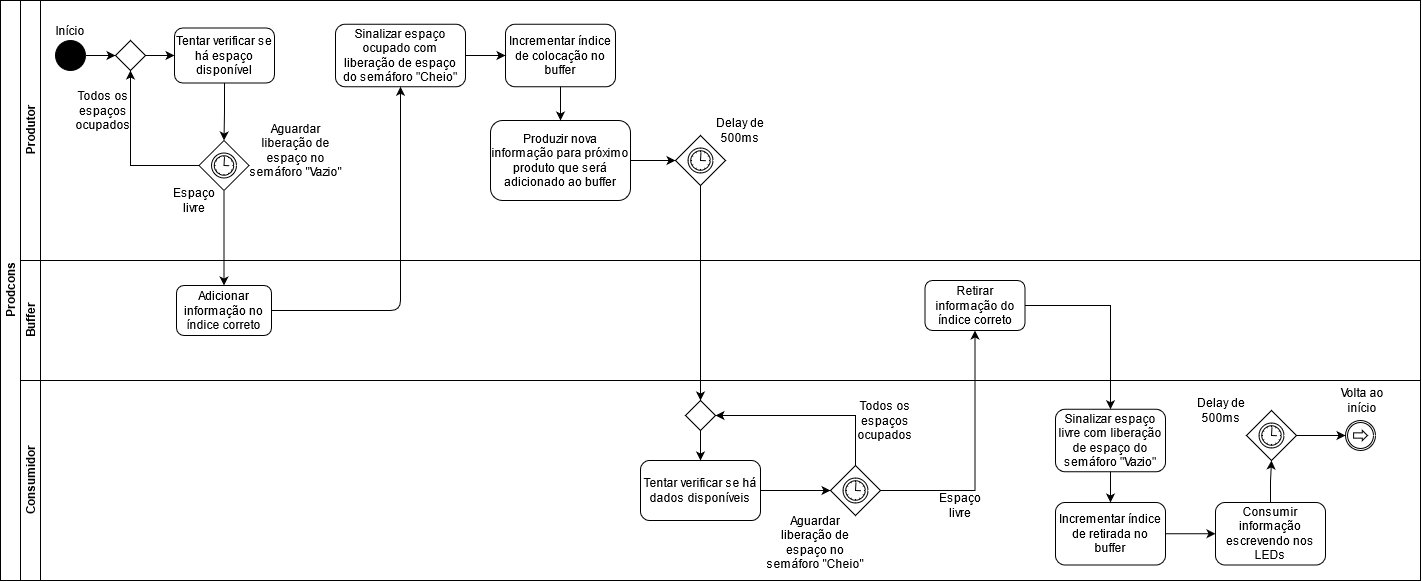

The diagram above was exported from draw.io. Its source (the exported page's mxGraphModel, read from the mxfile embedded in the PNG):
<mxGraphModel dx="1185" dy="636" grid="1" gridSize="10" guides="1" tooltips="1" connect="1" arrows="1" fold="1" page="1" pageScale="1" pageWidth="827" pageHeight="1169" math="0" shadow="0">
  <root>
    <mxCell id="0" />
    <mxCell id="1" parent="0" />
    <mxCell id="qI3yfuzQC0mi05A1G09Z-126" value="&lt;div&gt;Prodcons&lt;/div&gt;" style="swimlane;html=1;childLayout=stackLayout;resizeParent=1;resizeParentMax=0;horizontal=0;startSize=20;horizontalStack=0;fillColor=none;" vertex="1" parent="1">
      <mxGeometry width="1420" height="580" as="geometry" />
    </mxCell>
    <mxCell id="qI3yfuzQC0mi05A1G09Z-127" value="Produtor" style="swimlane;html=1;startSize=20;horizontal=0;" vertex="1" parent="qI3yfuzQC0mi05A1G09Z-126">
      <mxGeometry x="20" width="1400" height="260" as="geometry" />
    </mxCell>
    <mxCell id="qI3yfuzQC0mi05A1G09Z-130" value="" style="group" vertex="1" connectable="0" parent="qI3yfuzQC0mi05A1G09Z-127">
      <mxGeometry x="30" y="20" width="715" height="190" as="geometry" />
    </mxCell>
    <mxCell id="qI3yfuzQC0mi05A1G09Z-10" value="" style="shape=mxgraph.bpmn.shape;html=1;verticalLabelPosition=bottom;labelBackgroundColor=#ffffff;verticalAlign=top;align=center;perimeter=ellipsePerimeter;outlineConnect=0;outline=standard;symbol=general;fillColor=#000000;" vertex="1" parent="qI3yfuzQC0mi05A1G09Z-130">
      <mxGeometry x="5" y="20" width="30" height="30" as="geometry" />
    </mxCell>
    <mxCell id="qI3yfuzQC0mi05A1G09Z-11" value="Tentar verificar se há espaço disponível" style="shape=ext;rounded=1;html=1;whiteSpace=wrap;fillColor=#ffffff;" vertex="1" parent="qI3yfuzQC0mi05A1G09Z-130">
      <mxGeometry x="124" y="7.5" width="100" height="55" as="geometry" />
    </mxCell>
    <mxCell id="qI3yfuzQC0mi05A1G09Z-13" value="Sinalizar espaço ocupado com liberação de espaço do semáforo &quot;Cheio&quot;" style="shape=ext;rounded=1;html=1;whiteSpace=wrap;fillColor=#ffffff;" vertex="1" parent="qI3yfuzQC0mi05A1G09Z-130">
      <mxGeometry x="285" y="3.75" width="130" height="62.5" as="geometry" />
    </mxCell>
    <mxCell id="qI3yfuzQC0mi05A1G09Z-15" value="" style="shape=mxgraph.bpmn.shape;html=1;verticalLabelPosition=bottom;labelBackgroundColor=#ffffff;verticalAlign=top;align=center;perimeter=rhombusPerimeter;background=gateway;outlineConnect=0;outline=standard;symbol=timer;fillColor=#ffffff;" vertex="1" parent="qI3yfuzQC0mi05A1G09Z-130">
      <mxGeometry x="148.5" y="120" width="50" height="50" as="geometry" />
    </mxCell>
    <mxCell id="qI3yfuzQC0mi05A1G09Z-24" style="edgeStyle=orthogonalEdgeStyle;rounded=0;orthogonalLoop=1;jettySize=auto;html=1;exitX=0.5;exitY=1;exitDx=0;exitDy=0;entryX=0.5;entryY=0;entryDx=0;entryDy=0;" edge="1" parent="qI3yfuzQC0mi05A1G09Z-130" source="qI3yfuzQC0mi05A1G09Z-11" target="qI3yfuzQC0mi05A1G09Z-15">
      <mxGeometry relative="1" as="geometry" />
    </mxCell>
    <mxCell id="qI3yfuzQC0mi05A1G09Z-16" value="Aguardar liberação de espaço no semáforo &quot;Vazio&quot;" style="text;html=1;strokeColor=none;fillColor=none;align=center;verticalAlign=middle;whiteSpace=wrap;rounded=0;" vertex="1" parent="qI3yfuzQC0mi05A1G09Z-130">
      <mxGeometry x="194.5" y="120" width="100.5" height="20" as="geometry" />
    </mxCell>
    <mxCell id="qI3yfuzQC0mi05A1G09Z-20" value="Espaço livre" style="text;html=1;strokeColor=none;fillColor=none;align=center;verticalAlign=middle;whiteSpace=wrap;rounded=0;" vertex="1" parent="qI3yfuzQC0mi05A1G09Z-130">
      <mxGeometry x="124" y="170" width="40" height="20" as="geometry" />
    </mxCell>
    <mxCell id="qI3yfuzQC0mi05A1G09Z-22" value="" style="rhombus;whiteSpace=wrap;html=1;fillColor=#ffffff;" vertex="1" parent="qI3yfuzQC0mi05A1G09Z-130">
      <mxGeometry x="65" y="20" width="30" height="30" as="geometry" />
    </mxCell>
    <mxCell id="qI3yfuzQC0mi05A1G09Z-21" style="edgeStyle=orthogonalEdgeStyle;rounded=0;orthogonalLoop=1;jettySize=auto;html=1;exitX=1;exitY=0.5;exitDx=0;exitDy=0;entryX=0;entryY=0.5;entryDx=0;entryDy=0;startArrow=none;" edge="1" parent="qI3yfuzQC0mi05A1G09Z-130" source="qI3yfuzQC0mi05A1G09Z-22" target="qI3yfuzQC0mi05A1G09Z-11">
      <mxGeometry relative="1" as="geometry" />
    </mxCell>
    <mxCell id="qI3yfuzQC0mi05A1G09Z-18" style="edgeStyle=orthogonalEdgeStyle;rounded=0;orthogonalLoop=1;jettySize=auto;html=1;entryX=0.5;entryY=1;entryDx=0;entryDy=0;exitX=0;exitY=0.5;exitDx=0;exitDy=0;" edge="1" parent="qI3yfuzQC0mi05A1G09Z-130" source="qI3yfuzQC0mi05A1G09Z-15" target="qI3yfuzQC0mi05A1G09Z-22">
      <mxGeometry relative="1" as="geometry" />
    </mxCell>
    <mxCell id="qI3yfuzQC0mi05A1G09Z-26" value="" style="endArrow=classic;html=1;exitX=1;exitY=0.5;exitDx=0;exitDy=0;entryX=0;entryY=0.5;entryDx=0;entryDy=0;" edge="1" parent="qI3yfuzQC0mi05A1G09Z-130" source="qI3yfuzQC0mi05A1G09Z-10" target="qI3yfuzQC0mi05A1G09Z-22">
      <mxGeometry width="50" height="50" relative="1" as="geometry">
        <mxPoint x="255" y="170" as="sourcePoint" />
        <mxPoint x="305" y="120" as="targetPoint" />
      </mxGeometry>
    </mxCell>
    <mxCell id="qI3yfuzQC0mi05A1G09Z-27" value="Todos os espaços ocupados" style="text;html=1;strokeColor=none;fillColor=none;align=center;verticalAlign=middle;whiteSpace=wrap;rounded=0;" vertex="1" parent="qI3yfuzQC0mi05A1G09Z-130">
      <mxGeometry x="33" y="80" width="40" height="20" as="geometry" />
    </mxCell>
    <mxCell id="qI3yfuzQC0mi05A1G09Z-29" value="Incrementar índice de colocação no buffer" style="shape=ext;rounded=1;html=1;whiteSpace=wrap;fillColor=#ffffff;" vertex="1" parent="qI3yfuzQC0mi05A1G09Z-130">
      <mxGeometry x="455" y="3.75" width="110" height="62.5" as="geometry" />
    </mxCell>
    <mxCell id="qI3yfuzQC0mi05A1G09Z-35" style="edgeStyle=orthogonalEdgeStyle;rounded=0;orthogonalLoop=1;jettySize=auto;html=1;exitX=1;exitY=0.5;exitDx=0;exitDy=0;entryX=0;entryY=0.5;entryDx=0;entryDy=0;" edge="1" parent="qI3yfuzQC0mi05A1G09Z-130" source="qI3yfuzQC0mi05A1G09Z-13" target="qI3yfuzQC0mi05A1G09Z-29">
      <mxGeometry relative="1" as="geometry" />
    </mxCell>
    <mxCell id="qI3yfuzQC0mi05A1G09Z-33" value="Produzir nova informação para próximo produto que será adicionado ao buffer" style="shape=ext;rounded=1;html=1;whiteSpace=wrap;fillColor=#ffffff;" vertex="1" parent="qI3yfuzQC0mi05A1G09Z-130">
      <mxGeometry x="440" y="100" width="140" height="80" as="geometry" />
    </mxCell>
    <mxCell id="qI3yfuzQC0mi05A1G09Z-36" style="edgeStyle=orthogonalEdgeStyle;rounded=0;orthogonalLoop=1;jettySize=auto;html=1;exitX=0.5;exitY=1;exitDx=0;exitDy=0;entryX=0.5;entryY=0;entryDx=0;entryDy=0;" edge="1" parent="qI3yfuzQC0mi05A1G09Z-130" source="qI3yfuzQC0mi05A1G09Z-29" target="qI3yfuzQC0mi05A1G09Z-33">
      <mxGeometry relative="1" as="geometry" />
    </mxCell>
    <mxCell id="qI3yfuzQC0mi05A1G09Z-54" value="" style="shape=mxgraph.bpmn.shape;html=1;verticalLabelPosition=bottom;labelBackgroundColor=#ffffff;verticalAlign=top;align=center;perimeter=rhombusPerimeter;background=gateway;outlineConnect=0;outline=standard;symbol=timer;fillColor=#ffffff;" vertex="1" parent="qI3yfuzQC0mi05A1G09Z-130">
      <mxGeometry x="625" y="115" width="50" height="50" as="geometry" />
    </mxCell>
    <mxCell id="qI3yfuzQC0mi05A1G09Z-55" style="edgeStyle=orthogonalEdgeStyle;rounded=0;orthogonalLoop=1;jettySize=auto;html=1;exitX=1;exitY=0.5;exitDx=0;exitDy=0;entryX=0;entryY=0.5;entryDx=0;entryDy=0;" edge="1" parent="qI3yfuzQC0mi05A1G09Z-130" source="qI3yfuzQC0mi05A1G09Z-33" target="qI3yfuzQC0mi05A1G09Z-54">
      <mxGeometry relative="1" as="geometry" />
    </mxCell>
    <mxCell id="qI3yfuzQC0mi05A1G09Z-56" value="Delay de 500ms" style="text;html=1;strokeColor=none;fillColor=none;align=center;verticalAlign=middle;whiteSpace=wrap;rounded=0;" vertex="1" parent="qI3yfuzQC0mi05A1G09Z-130">
      <mxGeometry x="665" y="100" width="50" height="20" as="geometry" />
    </mxCell>
    <mxCell id="qI3yfuzQC0mi05A1G09Z-122" value="Início" style="text;html=1;strokeColor=none;fillColor=none;align=center;verticalAlign=middle;whiteSpace=wrap;rounded=0;" vertex="1" parent="qI3yfuzQC0mi05A1G09Z-130">
      <mxGeometry width="40" height="20" as="geometry" />
    </mxCell>
    <mxCell id="qI3yfuzQC0mi05A1G09Z-128" value="Buffer" style="swimlane;html=1;startSize=20;horizontal=0;" vertex="1" parent="qI3yfuzQC0mi05A1G09Z-126">
      <mxGeometry x="20" y="260" width="1400" height="120" as="geometry" />
    </mxCell>
    <mxCell id="qI3yfuzQC0mi05A1G09Z-132" value="" style="group" vertex="1" connectable="0" parent="qI3yfuzQC0mi05A1G09Z-128">
      <mxGeometry x="156" y="20" width="848.5" height="55" as="geometry" />
    </mxCell>
    <mxCell id="qI3yfuzQC0mi05A1G09Z-12" value="Adicionar informação no índice correto" style="shape=ext;rounded=1;html=1;whiteSpace=wrap;fillColor=#ffffff;" vertex="1" parent="qI3yfuzQC0mi05A1G09Z-132">
      <mxGeometry y="5" width="95" height="50" as="geometry" />
    </mxCell>
    <mxCell id="qI3yfuzQC0mi05A1G09Z-72" value="Retirar informação do índice correto" style="rounded=1;whiteSpace=wrap;html=1;fillColor=#ffffff;" vertex="1" parent="qI3yfuzQC0mi05A1G09Z-132">
      <mxGeometry x="748.5" width="100" height="50" as="geometry" />
    </mxCell>
    <mxCell id="qI3yfuzQC0mi05A1G09Z-73" style="edgeStyle=orthogonalEdgeStyle;rounded=0;orthogonalLoop=1;jettySize=auto;html=1;exitX=1;exitY=0.5;exitDx=0;exitDy=0;entryX=0.5;entryY=1;entryDx=0;entryDy=0;" edge="1" parent="qI3yfuzQC0mi05A1G09Z-126" source="qI3yfuzQC0mi05A1G09Z-59" target="qI3yfuzQC0mi05A1G09Z-72">
      <mxGeometry relative="1" as="geometry" />
    </mxCell>
    <mxCell id="qI3yfuzQC0mi05A1G09Z-76" style="edgeStyle=orthogonalEdgeStyle;rounded=0;orthogonalLoop=1;jettySize=auto;html=1;exitX=1;exitY=0.5;exitDx=0;exitDy=0;entryX=0.5;entryY=0;entryDx=0;entryDy=0;" edge="1" parent="qI3yfuzQC0mi05A1G09Z-126" source="qI3yfuzQC0mi05A1G09Z-72" target="qI3yfuzQC0mi05A1G09Z-75">
      <mxGeometry relative="1" as="geometry" />
    </mxCell>
    <mxCell id="qI3yfuzQC0mi05A1G09Z-28" value="" style="endArrow=classic;html=1;exitX=1;exitY=0.5;exitDx=0;exitDy=0;entryX=0.5;entryY=1;entryDx=0;entryDy=0;" edge="1" parent="qI3yfuzQC0mi05A1G09Z-126" source="qI3yfuzQC0mi05A1G09Z-12" target="qI3yfuzQC0mi05A1G09Z-13">
      <mxGeometry width="50" height="50" relative="1" as="geometry">
        <mxPoint x="280" y="-370" as="sourcePoint" />
        <mxPoint x="330" y="-420" as="targetPoint" />
        <Array as="points">
          <mxPoint x="400" y="310" />
        </Array>
      </mxGeometry>
    </mxCell>
    <mxCell id="qI3yfuzQC0mi05A1G09Z-19" style="edgeStyle=orthogonalEdgeStyle;rounded=0;orthogonalLoop=1;jettySize=auto;html=1;exitX=0.5;exitY=1;exitDx=0;exitDy=0;entryX=0.5;entryY=0;entryDx=0;entryDy=0;" edge="1" parent="qI3yfuzQC0mi05A1G09Z-126" source="qI3yfuzQC0mi05A1G09Z-15" target="qI3yfuzQC0mi05A1G09Z-12">
      <mxGeometry relative="1" as="geometry" />
    </mxCell>
    <mxCell id="qI3yfuzQC0mi05A1G09Z-68" style="edgeStyle=orthogonalEdgeStyle;rounded=0;orthogonalLoop=1;jettySize=auto;html=1;exitX=0.5;exitY=1;exitDx=0;exitDy=0;" edge="1" parent="qI3yfuzQC0mi05A1G09Z-126" source="qI3yfuzQC0mi05A1G09Z-54" target="qI3yfuzQC0mi05A1G09Z-67">
      <mxGeometry relative="1" as="geometry" />
    </mxCell>
    <mxCell id="qI3yfuzQC0mi05A1G09Z-129" value="Consumidor" style="swimlane;html=1;startSize=20;horizontal=0;" vertex="1" parent="qI3yfuzQC0mi05A1G09Z-126">
      <mxGeometry x="20" y="380" width="1400" height="200" as="geometry" />
    </mxCell>
    <mxCell id="qI3yfuzQC0mi05A1G09Z-131" value="" style="group" vertex="1" connectable="0" parent="qI3yfuzQC0mi05A1G09Z-129">
      <mxGeometry x="620" y="10" width="752" height="174.5" as="geometry" />
    </mxCell>
    <mxCell id="qI3yfuzQC0mi05A1G09Z-58" value="Tentar verificar se há dados disponíveis" style="rounded=1;whiteSpace=wrap;html=1;fillColor=#ffffff;" vertex="1" parent="qI3yfuzQC0mi05A1G09Z-131">
      <mxGeometry y="70" width="120" height="60" as="geometry" />
    </mxCell>
    <mxCell id="qI3yfuzQC0mi05A1G09Z-59" value="" style="shape=mxgraph.bpmn.shape;html=1;verticalLabelPosition=bottom;labelBackgroundColor=#ffffff;verticalAlign=top;align=center;perimeter=rhombusPerimeter;background=gateway;outlineConnect=0;outline=standard;symbol=timer;fillColor=#ffffff;" vertex="1" parent="qI3yfuzQC0mi05A1G09Z-131">
      <mxGeometry x="190" y="75" width="50" height="50" as="geometry" />
    </mxCell>
    <mxCell id="qI3yfuzQC0mi05A1G09Z-62" style="edgeStyle=orthogonalEdgeStyle;rounded=0;orthogonalLoop=1;jettySize=auto;html=1;exitX=1;exitY=0.5;exitDx=0;exitDy=0;entryX=0;entryY=0.5;entryDx=0;entryDy=0;" edge="1" parent="qI3yfuzQC0mi05A1G09Z-131" source="qI3yfuzQC0mi05A1G09Z-58" target="qI3yfuzQC0mi05A1G09Z-59">
      <mxGeometry relative="1" as="geometry" />
    </mxCell>
    <mxCell id="qI3yfuzQC0mi05A1G09Z-60" value="Aguardar liberação de espaço no semáforo &quot;Cheio&quot;" style="text;html=1;strokeColor=none;fillColor=none;align=center;verticalAlign=middle;whiteSpace=wrap;rounded=0;" vertex="1" parent="qI3yfuzQC0mi05A1G09Z-131">
      <mxGeometry x="125" y="142" width="100" height="20" as="geometry" />
    </mxCell>
    <mxCell id="qI3yfuzQC0mi05A1G09Z-69" style="edgeStyle=orthogonalEdgeStyle;rounded=0;orthogonalLoop=1;jettySize=auto;html=1;exitX=0.5;exitY=1;exitDx=0;exitDy=0;entryX=0.5;entryY=0;entryDx=0;entryDy=0;" edge="1" parent="qI3yfuzQC0mi05A1G09Z-131" source="qI3yfuzQC0mi05A1G09Z-67" target="qI3yfuzQC0mi05A1G09Z-58">
      <mxGeometry relative="1" as="geometry" />
    </mxCell>
    <mxCell id="qI3yfuzQC0mi05A1G09Z-67" value="" style="rhombus;whiteSpace=wrap;html=1;fillColor=#ffffff;" vertex="1" parent="qI3yfuzQC0mi05A1G09Z-131">
      <mxGeometry x="45" y="10" width="30" height="30" as="geometry" />
    </mxCell>
    <mxCell id="qI3yfuzQC0mi05A1G09Z-70" style="edgeStyle=orthogonalEdgeStyle;rounded=0;orthogonalLoop=1;jettySize=auto;html=1;exitX=0.5;exitY=0;exitDx=0;exitDy=0;entryX=1;entryY=0.5;entryDx=0;entryDy=0;" edge="1" parent="qI3yfuzQC0mi05A1G09Z-131" source="qI3yfuzQC0mi05A1G09Z-59" target="qI3yfuzQC0mi05A1G09Z-67">
      <mxGeometry relative="1" as="geometry" />
    </mxCell>
    <mxCell id="qI3yfuzQC0mi05A1G09Z-71" value="Todos os espaços ocupados" style="text;html=1;strokeColor=none;fillColor=none;align=center;verticalAlign=middle;whiteSpace=wrap;rounded=0;" vertex="1" parent="qI3yfuzQC0mi05A1G09Z-131">
      <mxGeometry x="225" y="20" width="40" height="20" as="geometry" />
    </mxCell>
    <mxCell id="qI3yfuzQC0mi05A1G09Z-74" value="Espaço livre" style="text;html=1;strokeColor=none;fillColor=none;align=center;verticalAlign=middle;whiteSpace=wrap;rounded=0;" vertex="1" parent="qI3yfuzQC0mi05A1G09Z-131">
      <mxGeometry x="300" y="105" width="40" height="20" as="geometry" />
    </mxCell>
    <mxCell id="qI3yfuzQC0mi05A1G09Z-75" value="Sinalizar espaço livre com liberação de espaço do semáforo &quot;Vazio&quot;" style="shape=ext;rounded=1;html=1;whiteSpace=wrap;fillColor=#ffffff;" vertex="1" parent="qI3yfuzQC0mi05A1G09Z-131">
      <mxGeometry x="415" y="18.75" width="110" height="62.5" as="geometry" />
    </mxCell>
    <mxCell id="qI3yfuzQC0mi05A1G09Z-102" value="Incrementar índice de retirada no buffer" style="shape=ext;rounded=1;html=1;whiteSpace=wrap;fillColor=#ffffff;" vertex="1" parent="qI3yfuzQC0mi05A1G09Z-131">
      <mxGeometry x="415" y="112" width="110" height="62.5" as="geometry" />
    </mxCell>
    <mxCell id="qI3yfuzQC0mi05A1G09Z-103" style="edgeStyle=orthogonalEdgeStyle;rounded=0;orthogonalLoop=1;jettySize=auto;html=1;exitX=0.5;exitY=1;exitDx=0;exitDy=0;" edge="1" parent="qI3yfuzQC0mi05A1G09Z-131" source="qI3yfuzQC0mi05A1G09Z-75" target="qI3yfuzQC0mi05A1G09Z-102">
      <mxGeometry relative="1" as="geometry" />
    </mxCell>
    <mxCell id="qI3yfuzQC0mi05A1G09Z-117" value="Consumir informação escrevendo nos LEDs" style="shape=ext;rounded=1;html=1;whiteSpace=wrap;fillColor=#ffffff;" vertex="1" parent="qI3yfuzQC0mi05A1G09Z-131">
      <mxGeometry x="575" y="112" width="110" height="62.5" as="geometry" />
    </mxCell>
    <mxCell id="qI3yfuzQC0mi05A1G09Z-118" style="edgeStyle=orthogonalEdgeStyle;rounded=0;orthogonalLoop=1;jettySize=auto;html=1;exitX=1;exitY=0.5;exitDx=0;exitDy=0;entryX=0;entryY=0.5;entryDx=0;entryDy=0;" edge="1" parent="qI3yfuzQC0mi05A1G09Z-131" source="qI3yfuzQC0mi05A1G09Z-102" target="qI3yfuzQC0mi05A1G09Z-117">
      <mxGeometry relative="1" as="geometry" />
    </mxCell>
    <mxCell id="qI3yfuzQC0mi05A1G09Z-119" value="" style="shape=mxgraph.bpmn.shape;html=1;verticalLabelPosition=bottom;labelBackgroundColor=#ffffff;verticalAlign=top;align=center;perimeter=rhombusPerimeter;background=gateway;outlineConnect=0;outline=standard;symbol=timer;fillColor=#ffffff;" vertex="1" parent="qI3yfuzQC0mi05A1G09Z-131">
      <mxGeometry x="606" y="20" width="50" height="50" as="geometry" />
    </mxCell>
    <mxCell id="qI3yfuzQC0mi05A1G09Z-121" style="edgeStyle=orthogonalEdgeStyle;rounded=0;orthogonalLoop=1;jettySize=auto;html=1;exitX=0.5;exitY=0;exitDx=0;exitDy=0;entryX=0.5;entryY=1;entryDx=0;entryDy=0;" edge="1" parent="qI3yfuzQC0mi05A1G09Z-131" source="qI3yfuzQC0mi05A1G09Z-117" target="qI3yfuzQC0mi05A1G09Z-119">
      <mxGeometry relative="1" as="geometry" />
    </mxCell>
    <mxCell id="qI3yfuzQC0mi05A1G09Z-120" value="Delay de 500ms" style="text;html=1;strokeColor=none;fillColor=none;align=center;verticalAlign=middle;whiteSpace=wrap;rounded=0;" vertex="1" parent="qI3yfuzQC0mi05A1G09Z-131">
      <mxGeometry x="556" y="10" width="50" height="20" as="geometry" />
    </mxCell>
    <mxCell id="qI3yfuzQC0mi05A1G09Z-123" value="" style="shape=mxgraph.bpmn.shape;html=1;verticalLabelPosition=bottom;labelBackgroundColor=#ffffff;verticalAlign=top;align=center;perimeter=ellipsePerimeter;outlineConnect=0;outline=catching;symbol=link;fillColor=none;" vertex="1" parent="qI3yfuzQC0mi05A1G09Z-131">
      <mxGeometry x="705" y="30" width="30" height="30" as="geometry" />
    </mxCell>
    <mxCell id="qI3yfuzQC0mi05A1G09Z-124" style="edgeStyle=orthogonalEdgeStyle;rounded=0;orthogonalLoop=1;jettySize=auto;html=1;exitX=1;exitY=0.5;exitDx=0;exitDy=0;entryX=0;entryY=0.5;entryDx=0;entryDy=0;" edge="1" parent="qI3yfuzQC0mi05A1G09Z-131" source="qI3yfuzQC0mi05A1G09Z-119" target="qI3yfuzQC0mi05A1G09Z-123">
      <mxGeometry relative="1" as="geometry" />
    </mxCell>
    <mxCell id="qI3yfuzQC0mi05A1G09Z-125" value="Volta ao início" style="text;html=1;strokeColor=none;fillColor=none;align=center;verticalAlign=middle;whiteSpace=wrap;rounded=0;" vertex="1" parent="qI3yfuzQC0mi05A1G09Z-131">
      <mxGeometry x="692" width="60" height="20" as="geometry" />
    </mxCell>
  </root>
</mxGraphModel>